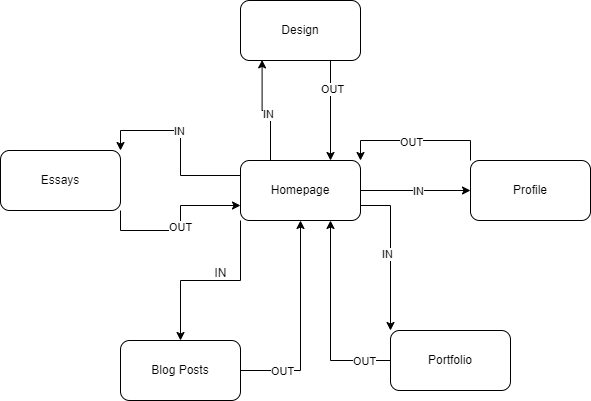

The diagram above was exported from draw.io. Its source (the exported page's mxGraphModel, read from the mxfile embedded in the PNG):
<mxGraphModel dx="281" dy="613" grid="1" gridSize="10" guides="1" tooltips="1" connect="1" arrows="1" fold="1" page="1" pageScale="1" pageWidth="850" pageHeight="1100" math="0" shadow="0">
  <root>
    <mxCell id="0" />
    <mxCell id="1" parent="0" />
    <mxCell id="uGgVuir-8xNk9Nuffb4J-35" style="edgeStyle=orthogonalEdgeStyle;rounded=0;orthogonalLoop=1;jettySize=auto;html=1;exitX=0;exitY=1;exitDx=0;exitDy=0;entryX=0.5;entryY=0;entryDx=0;entryDy=0;" edge="1" parent="1" source="uGgVuir-8xNk9Nuffb4J-1" target="uGgVuir-8xNk9Nuffb4J-2">
      <mxGeometry relative="1" as="geometry" />
    </mxCell>
    <mxCell id="uGgVuir-8xNk9Nuffb4J-38" style="edgeStyle=orthogonalEdgeStyle;rounded=0;orthogonalLoop=1;jettySize=auto;html=1;exitX=1;exitY=0.75;exitDx=0;exitDy=0;entryX=0;entryY=0;entryDx=0;entryDy=0;" edge="1" parent="1" source="uGgVuir-8xNk9Nuffb4J-1" target="uGgVuir-8xNk9Nuffb4J-6">
      <mxGeometry relative="1" as="geometry" />
    </mxCell>
    <mxCell id="uGgVuir-8xNk9Nuffb4J-50" value="IN" style="edgeLabel;html=1;align=center;verticalAlign=middle;resizable=0;points=[];" vertex="1" connectable="0" parent="uGgVuir-8xNk9Nuffb4J-38">
      <mxGeometry x="0.0116" y="-4" relative="1" as="geometry">
        <mxPoint as="offset" />
      </mxGeometry>
    </mxCell>
    <mxCell id="uGgVuir-8xNk9Nuffb4J-39" style="edgeStyle=orthogonalEdgeStyle;rounded=0;orthogonalLoop=1;jettySize=auto;html=1;exitX=0;exitY=0.25;exitDx=0;exitDy=0;entryX=1;entryY=0;entryDx=0;entryDy=0;" edge="1" parent="1" source="uGgVuir-8xNk9Nuffb4J-1" target="uGgVuir-8xNk9Nuffb4J-3">
      <mxGeometry relative="1" as="geometry" />
    </mxCell>
    <mxCell id="uGgVuir-8xNk9Nuffb4J-48" value="IN" style="edgeLabel;html=1;align=center;verticalAlign=middle;resizable=0;points=[];" vertex="1" connectable="0" parent="uGgVuir-8xNk9Nuffb4J-39">
      <mxGeometry x="0.1552" relative="1" as="geometry">
        <mxPoint as="offset" />
      </mxGeometry>
    </mxCell>
    <mxCell id="uGgVuir-8xNk9Nuffb4J-41" style="edgeStyle=orthogonalEdgeStyle;rounded=0;orthogonalLoop=1;jettySize=auto;html=1;exitX=0.25;exitY=0;exitDx=0;exitDy=0;entryX=0.18;entryY=0.99;entryDx=0;entryDy=0;entryPerimeter=0;" edge="1" parent="1" source="uGgVuir-8xNk9Nuffb4J-1" target="uGgVuir-8xNk9Nuffb4J-5">
      <mxGeometry relative="1" as="geometry" />
    </mxCell>
    <mxCell id="uGgVuir-8xNk9Nuffb4J-52" value="IN" style="edgeLabel;html=1;align=center;verticalAlign=middle;resizable=0;points=[];" vertex="1" connectable="0" parent="uGgVuir-8xNk9Nuffb4J-41">
      <mxGeometry x="-0.0202" y="3" relative="1" as="geometry">
        <mxPoint as="offset" />
      </mxGeometry>
    </mxCell>
    <mxCell id="uGgVuir-8xNk9Nuffb4J-45" style="edgeStyle=orthogonalEdgeStyle;rounded=0;orthogonalLoop=1;jettySize=auto;html=1;exitX=1;exitY=0.5;exitDx=0;exitDy=0;entryX=0;entryY=0.5;entryDx=0;entryDy=0;" edge="1" parent="1" source="uGgVuir-8xNk9Nuffb4J-1" target="uGgVuir-8xNk9Nuffb4J-4">
      <mxGeometry relative="1" as="geometry" />
    </mxCell>
    <mxCell id="uGgVuir-8xNk9Nuffb4J-51" value="IN" style="edgeLabel;html=1;align=center;verticalAlign=middle;resizable=0;points=[];" vertex="1" connectable="0" parent="uGgVuir-8xNk9Nuffb4J-45">
      <mxGeometry x="0.0327" relative="1" as="geometry">
        <mxPoint as="offset" />
      </mxGeometry>
    </mxCell>
    <mxCell id="uGgVuir-8xNk9Nuffb4J-1" value="Homepage" style="rounded=1;whiteSpace=wrap;html=1;" vertex="1" parent="1">
      <mxGeometry x="350" y="370" width="120" height="60" as="geometry" />
    </mxCell>
    <mxCell id="uGgVuir-8xNk9Nuffb4J-36" style="edgeStyle=orthogonalEdgeStyle;rounded=0;orthogonalLoop=1;jettySize=auto;html=1;exitX=1;exitY=0.5;exitDx=0;exitDy=0;entryX=0.5;entryY=1;entryDx=0;entryDy=0;" edge="1" parent="1" source="uGgVuir-8xNk9Nuffb4J-2" target="uGgVuir-8xNk9Nuffb4J-1">
      <mxGeometry relative="1" as="geometry" />
    </mxCell>
    <mxCell id="uGgVuir-8xNk9Nuffb4J-53" value="OUT" style="edgeLabel;html=1;align=center;verticalAlign=middle;resizable=0;points=[];" vertex="1" connectable="0" parent="uGgVuir-8xNk9Nuffb4J-36">
      <mxGeometry x="-0.6133" relative="1" as="geometry">
        <mxPoint as="offset" />
      </mxGeometry>
    </mxCell>
    <mxCell id="uGgVuir-8xNk9Nuffb4J-2" value="Blog Posts" style="rounded=1;whiteSpace=wrap;html=1;" vertex="1" parent="1">
      <mxGeometry x="230" y="550" width="120" height="60" as="geometry" />
    </mxCell>
    <mxCell id="uGgVuir-8xNk9Nuffb4J-43" value="OUT" style="edgeStyle=orthogonalEdgeStyle;rounded=0;orthogonalLoop=1;jettySize=auto;html=1;exitX=1;exitY=1;exitDx=0;exitDy=0;entryX=0;entryY=0.75;entryDx=0;entryDy=0;" edge="1" parent="1" source="uGgVuir-8xNk9Nuffb4J-3" target="uGgVuir-8xNk9Nuffb4J-1">
      <mxGeometry relative="1" as="geometry" />
    </mxCell>
    <mxCell id="uGgVuir-8xNk9Nuffb4J-3" value="Essays" style="rounded=1;whiteSpace=wrap;html=1;" vertex="1" parent="1">
      <mxGeometry x="110" y="360" width="120" height="60" as="geometry" />
    </mxCell>
    <mxCell id="uGgVuir-8xNk9Nuffb4J-44" style="edgeStyle=orthogonalEdgeStyle;rounded=0;orthogonalLoop=1;jettySize=auto;html=1;exitX=0;exitY=0;exitDx=0;exitDy=0;entryX=1;entryY=0;entryDx=0;entryDy=0;" edge="1" parent="1" source="uGgVuir-8xNk9Nuffb4J-4" target="uGgVuir-8xNk9Nuffb4J-1">
      <mxGeometry relative="1" as="geometry" />
    </mxCell>
    <mxCell id="uGgVuir-8xNk9Nuffb4J-55" value="OUT" style="edgeLabel;html=1;align=center;verticalAlign=middle;resizable=0;points=[];" vertex="1" connectable="0" parent="uGgVuir-8xNk9Nuffb4J-44">
      <mxGeometry x="0.0613" y="1" relative="1" as="geometry">
        <mxPoint as="offset" />
      </mxGeometry>
    </mxCell>
    <mxCell id="uGgVuir-8xNk9Nuffb4J-4" value="Profile" style="rounded=1;whiteSpace=wrap;html=1;" vertex="1" parent="1">
      <mxGeometry x="580" y="370" width="120" height="60" as="geometry" />
    </mxCell>
    <mxCell id="uGgVuir-8xNk9Nuffb4J-46" style="edgeStyle=orthogonalEdgeStyle;rounded=0;orthogonalLoop=1;jettySize=auto;html=1;exitX=0.75;exitY=1;exitDx=0;exitDy=0;entryX=0.75;entryY=0;entryDx=0;entryDy=0;" edge="1" parent="1" source="uGgVuir-8xNk9Nuffb4J-5" target="uGgVuir-8xNk9Nuffb4J-1">
      <mxGeometry relative="1" as="geometry" />
    </mxCell>
    <mxCell id="uGgVuir-8xNk9Nuffb4J-56" value="OUT" style="edgeLabel;html=1;align=center;verticalAlign=middle;resizable=0;points=[];" vertex="1" connectable="0" parent="uGgVuir-8xNk9Nuffb4J-46">
      <mxGeometry x="-0.432" y="1" relative="1" as="geometry">
        <mxPoint as="offset" />
      </mxGeometry>
    </mxCell>
    <mxCell id="uGgVuir-8xNk9Nuffb4J-5" value="Design" style="rounded=1;whiteSpace=wrap;html=1;" vertex="1" parent="1">
      <mxGeometry x="350" y="210" width="120" height="60" as="geometry" />
    </mxCell>
    <mxCell id="uGgVuir-8xNk9Nuffb4J-37" style="edgeStyle=orthogonalEdgeStyle;rounded=0;orthogonalLoop=1;jettySize=auto;html=1;exitX=0;exitY=0.5;exitDx=0;exitDy=0;entryX=0.75;entryY=1;entryDx=0;entryDy=0;" edge="1" parent="1" source="uGgVuir-8xNk9Nuffb4J-6" target="uGgVuir-8xNk9Nuffb4J-1">
      <mxGeometry relative="1" as="geometry" />
    </mxCell>
    <mxCell id="uGgVuir-8xNk9Nuffb4J-54" value="OUT" style="edgeLabel;html=1;align=center;verticalAlign=middle;resizable=0;points=[];" vertex="1" connectable="0" parent="uGgVuir-8xNk9Nuffb4J-37">
      <mxGeometry x="-0.726" relative="1" as="geometry">
        <mxPoint as="offset" />
      </mxGeometry>
    </mxCell>
    <mxCell id="uGgVuir-8xNk9Nuffb4J-6" value="Portfolio" style="rounded=1;whiteSpace=wrap;html=1;" vertex="1" parent="1">
      <mxGeometry x="500" y="540" width="120" height="60" as="geometry" />
    </mxCell>
    <mxCell id="uGgVuir-8xNk9Nuffb4J-47" value="IN" style="text;html=1;align=center;verticalAlign=middle;resizable=0;points=[];autosize=1;strokeColor=none;fillColor=none;" vertex="1" parent="1">
      <mxGeometry x="310" y="468" width="40" height="30" as="geometry" />
    </mxCell>
  </root>
</mxGraphModel>